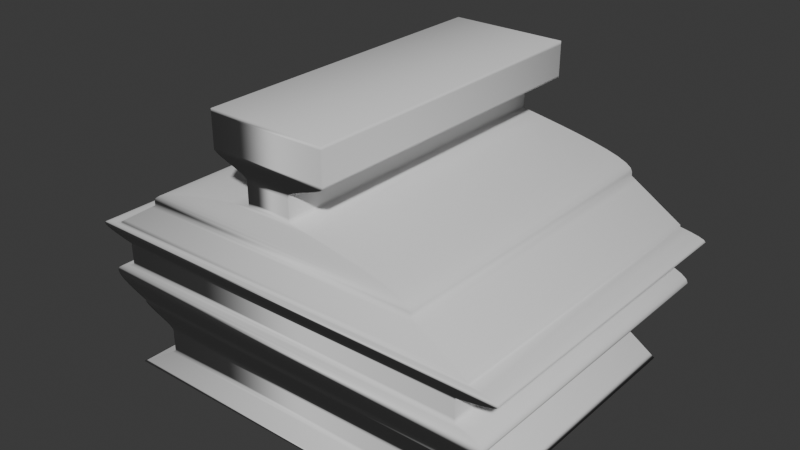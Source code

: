 # Source: roof1.blend  (saved by Blender 4.5.90; exported with 4.5.12 LTS)
import bpy
from mathutils import Matrix  # noqa: F401  (used for matrix-valued properties, if any)

bpy.ops.wm.read_factory_settings(use_empty=True)
scene = bpy.context.scene
scene.name = 'Scene'

# ---- collections
col_collection = bpy.data.collections.new('Collection'); scene.collection.children.link(col_collection)

# ---- world
world_world = bpy.data.worlds.new('World'); scene.world = world_world
world_world.use_nodes = True; world_world.node_tree.nodes.clear()
_N = world_world.node_tree.nodes; _L = world_world.node_tree.links
n0 = _N.new('ShaderNodeOutputWorld'); n0.name = 'World Output'; n0.location = (200, 100)
n1 = _N.new('ShaderNodeBackground'); n1.name = 'Background'; n1.location = (-200, 100)
n1.inputs[0].default_value = (0.05088, 0.05088, 0.05088, 1.0)
_L.new(n1.outputs[0], n0.inputs[0])
n0.is_active_output = True
world_world.color = (0.05088, 0.05088, 0.05088)
world_world.sun_shadow_jitter_overblur = 0.0

# ---- meshes
me_roofprofilestack = bpy.data.meshes.new('RoofProfileStack')
me_roofprofilestack.from_pydata([(-2.0, -0.6, 0.0), (2.0, -0.6, 0.0), (2.0, 0.6, 0.0), (-2.0, 0.6, 0.0), (-1.94, -0.6, 0.1), (1.94, -0.6, 0.1), (1.94, 0.6, 0.1), (-1.94, 0.6, 0.1), (-1.88, -0.6, 0.2), (1.88, -0.6, 0.2), (1.88, 0.6, 0.2), (-1.88, 0.6, 0.2), (-1.82, -0.6, 0.3), (1.82, -0.6, 0.3), (1.82, 0.6, 0.3), (-1.82, 0.6, 0.3), (-1.76, -0.6, 0.4), (1.76, -0.6, 0.4), (1.76, 0.6, 0.4), (-1.76, 0.6, 0.4), (-1.7, -0.6, 0.5), (1.7, -0.6, 0.5), (1.7, 0.6, 0.5), (-1.7, 0.6, 0.5), (-1.64, -0.6, 0.6), (1.64, -0.6, 0.6), (1.64, 0.6, 0.6), (-1.64, 0.6, 0.6), (-1.58, -0.6, 0.7), (1.58, -0.6, 0.7), (1.58, 0.6, 0.7), (-1.58, 0.6, 0.7), (-1.52, -0.6, 0.8), (1.52, -0.6, 0.8), (1.52, 0.6, 0.8), (-1.52, 0.6, 0.8), (-1.46, -0.6, 0.9), (1.46, -0.6, 0.9), (1.46, 0.6, 0.9), (-1.46, 0.6, 0.9), (-1.46, -0.6, 1.0), (1.46, -0.6, 1.0), (1.46, 0.6, 1.0), (-1.46, 0.6, 1.0), (-1.46, -0.6, 1.05), (1.46, -0.6, 1.05), (1.46, 0.6, 1.05), (-1.46, 0.6, 1.05), (-1.46, -0.6, 1.1), (1.46, -0.6, 1.1), (1.46, 0.6, 1.1), (-1.46, 0.6, 1.1), (-1.46, -0.6, 1.15), (1.46, -0.6, 1.15), (1.46, 0.6, 1.15), (-1.46, 0.6, 1.15), (-1.46, -0.6, 1.2), (1.46, -0.6, 1.2), (1.46, 0.6, 1.2), (-1.46, 0.6, 1.2), (-1.46, -0.6, 1.25), (1.46, -0.6, 1.25), (1.46, 0.6, 1.25), (-1.46, 0.6, 1.25), (-1.46, -0.6, 1.3), (1.46, -0.6, 1.3), (1.46, 0.6, 1.3), (-1.46, 0.6, 1.3), (-1.46, -0.6, 1.35), (1.46, -0.6, 1.35), (1.46, 0.6, 1.35), (-1.46, 0.6, 1.35), (-1.46, -0.6, 1.4), (1.46, -0.6, 1.4), (1.46, 0.6, 1.4), (-1.46, 0.6, 1.4), (-1.46, -0.6, 1.45), (1.46, -0.6, 1.45), (1.46, 0.6, 1.45), (-1.46, 0.6, 1.45), (-1.46, -0.6, 1.5), (1.46, -0.6, 1.5), (1.46, 0.6, 1.5), (-1.46, 0.6, 1.5), (-1.471, -0.6, 1.55), (1.471, -0.6, 1.55), (1.471, 0.6, 1.55), (-1.471, 0.6, 1.55), (-1.502, -0.6, 1.6), (1.502, -0.6, 1.6), (1.502, 0.6, 1.6), (-1.502, 0.6, 1.6), (-1.546, -0.6, 1.65), (1.546, -0.6, 1.65), (1.546, 0.6, 1.65), (-1.546, 0.6, 1.65), (-1.601, -0.6, 1.7), (1.601, -0.6, 1.7), (1.601, 0.6, 1.7), (-1.601, 0.6, 1.7), (-1.66, -0.6, 1.75), (1.66, -0.6, 1.75), (1.66, 0.6, 1.75), (-1.66, 0.6, 1.75), (-1.719, -0.6, 1.8), (1.719, -0.6, 1.8), (1.719, 0.6, 1.8), (-1.719, 0.6, 1.8), (-1.774, -0.6, 1.85), (1.774, -0.6, 1.85), (1.774, 0.6, 1.85), (-1.774, 0.6, 1.85), (-1.818, -0.6, 1.9), (1.818, -0.6, 1.9), (1.818, 0.6, 1.9), (-1.818, 0.6, 1.9), (-1.849, -0.6, 1.95), (1.849, -0.6, 1.95), (1.849, 0.6, 1.95), (-1.849, 0.6, 1.95), (-1.849, -0.6, 2.0), (1.849, -0.6, 2.0), (1.849, 0.6, 2.0), (-1.849, 0.6, 2.0), (-1.972, -0.6, 2.1), (1.972, -0.6, 2.1), (1.972, 0.6, 2.1), (-1.972, 0.6, 2.1), (-2.084, -0.6, 2.2), (2.084, -0.6, 2.2), (2.084, 0.6, 2.2), (-2.084, 0.6, 2.2), (-2.172, -0.6, 2.3), (2.172, -0.6, 2.3), (2.172, 0.6, 2.3), (-2.172, 0.6, 2.3), (-2.229, -0.6, 2.4), (2.229, -0.6, 2.4), (2.229, 0.6, 2.4), (-2.229, 0.6, 2.4), (-2.249, -0.6, 2.5), (2.249, -0.6, 2.5), (2.249, 0.6, 2.5), (-2.249, 0.6, 2.5), (-2.229, -0.6, 2.6), (2.229, -0.6, 2.6), (2.229, 0.6, 2.6), (-2.229, 0.6, 2.6), (-2.172, -0.6, 2.7), (2.172, -0.6, 2.7), (2.172, 0.6, 2.7), (-2.172, 0.6, 2.7), (-2.084, -0.6, 2.8), (2.084, -0.6, 2.8), (2.084, 0.6, 2.8), (-2.084, 0.6, 2.8), (-1.972, -0.6, 2.9), (1.972, -0.6, 2.9), (1.972, 0.6, 2.9), (-1.972, 0.6, 2.9), (-1.972, -0.6, 3.0), (1.972, -0.6, 3.0), (1.972, 0.6, 3.0), (-1.972, 0.6, 3.0), (-1.972, -0.6, 3.05), (1.972, -0.6, 3.05), (1.972, 0.6, 3.05), (-1.972, 0.6, 3.05), (-1.972, -0.6, 3.1), (1.972, -0.6, 3.1), (1.972, 0.6, 3.1), (-1.972, 0.6, 3.1), (-1.972, -0.6, 3.15), (1.972, -0.6, 3.15), (1.972, 0.6, 3.15), (-1.972, 0.6, 3.15), (-1.972, -0.6, 3.2), (1.972, -0.6, 3.2), (1.972, 0.6, 3.2), (-1.972, 0.6, 3.2), (-1.972, -0.6, 3.25), (1.972, -0.6, 3.25), (1.972, 0.6, 3.25), (-1.972, 0.6, 3.25), (-1.972, -0.6, 3.3), (1.972, -0.6, 3.3), (1.972, 0.6, 3.3), (-1.972, 0.6, 3.3), (-1.972, -0.6, 3.35), (1.972, -0.6, 3.35), (1.972, 0.6, 3.35), (-1.972, 0.6, 3.35), (-1.972, -0.6, 3.4), (1.972, -0.6, 3.4), (1.972, 0.6, 3.4), (-1.972, 0.6, 3.4), (-1.972, -0.6, 3.45), (1.972, -0.6, 3.45), (1.972, 0.6, 3.45), (-1.972, 0.6, 3.45), (-1.972, -0.6, 3.5), (1.972, -0.6, 3.5), (1.972, 0.6, 3.5), (-1.972, 0.6, 3.5), (-2.096, -0.6, 3.55), (2.096, -0.6, 3.55), (2.096, 0.6, 3.55), (-2.096, 0.6, 3.55), (-2.208, -0.6, 3.6), (2.208, -0.6, 3.6), (2.208, 0.6, 3.6), (-2.208, 0.6, 3.6), (-2.296, -0.6, 3.65), (2.296, -0.6, 3.65), (2.296, 0.6, 3.65), (-2.296, 0.6, 3.65), (-2.353, -0.6, 3.7), (2.353, -0.6, 3.7), (2.353, 0.6, 3.7), (-2.353, 0.6, 3.7), (-2.372, -0.6, 3.75), (2.372, -0.6, 3.75), (2.372, 0.6, 3.75), (-2.372, 0.6, 3.75), (-2.353, -0.6, 3.8), (2.353, -0.6, 3.8), (2.353, 0.6, 3.8), (-2.353, 0.6, 3.8), (-2.296, -0.6, 3.85), (2.296, -0.6, 3.85), (2.296, 0.6, 3.85), (-2.296, 0.6, 3.85), (-2.208, -0.6, 3.9), (2.208, -0.6, 3.9), (2.208, 0.6, 3.9), (-2.208, 0.6, 3.9), (-2.096, -0.6, 3.95), (2.096, -0.6, 3.95), (2.096, 0.6, 3.95), (-2.096, 0.6, 3.95), (-2.096, -0.6, 4.0), (2.096, -0.6, 4.0), (2.096, 0.6, 4.0), (-2.096, 0.6, 4.0), (-2.033, -0.6, 4.1), (2.033, -0.6, 4.1), (2.033, 0.6, 4.1), (-2.033, 0.6, 4.1), (-1.97, -0.6, 4.2), (1.97, -0.6, 4.2), (1.97, 0.6, 4.2), (-1.97, 0.6, 4.2), (-1.907, -0.6, 4.3), (1.907, -0.6, 4.3), (1.907, 0.6, 4.3), (-1.907, 0.6, 4.3), (-1.844, -0.6, 4.4), (1.844, -0.6, 4.4), (1.844, 0.6, 4.4), (-1.844, 0.6, 4.4), (-1.782, -0.6, 4.5), (1.782, -0.6, 4.5), (1.782, 0.6, 4.5), (-1.782, 0.6, 4.5), (-1.719, -0.6, 4.6), (1.719, -0.6, 4.6), (1.719, 0.6, 4.6), (-1.719, 0.6, 4.6), (-1.656, -0.6, 4.7), (1.656, -0.6, 4.7), (1.656, 0.6, 4.7), (-1.656, 0.6, 4.7), (-1.593, -0.6, 4.8), (1.593, -0.6, 4.8), (1.593, 0.6, 4.8), (-1.593, 0.6, 4.8), (-1.53, -0.6, 4.9), (1.53, -0.6, 4.9), (1.53, 0.6, 4.9), (-1.53, 0.6, 4.9), (-1.53, -0.6, 5.0), (1.53, -0.6, 5.0), (1.53, 0.6, 5.0), (-1.53, 0.6, 5.0), (-1.511, -0.6, 5.1), (1.511, -0.6, 5.1), (1.511, 0.6, 5.1), (-1.511, 0.6, 5.1), (-1.455, -0.6, 5.2), (1.455, -0.6, 5.2), (1.455, 0.6, 5.2), (-1.455, 0.6, 5.2), (-1.363, -0.6, 5.3), (1.363, -0.6, 5.3), (1.363, 0.6, 5.3), (-1.363, 0.6, 5.3), (-1.238, -0.6, 5.4), (1.238, -0.6, 5.4), (1.238, 0.6, 5.4), (-1.238, 0.6, 5.4), (-1.082, -0.6, 5.5), (1.082, -0.6, 5.5), (1.082, 0.6, 5.5), (-1.082, 0.6, 5.5), (-0.8994, -0.6, 5.6), (0.8994, -0.6, 5.6), (0.8994, 0.6, 5.6), (-0.8994, 0.6, 5.6), (-0.6946, -0.6, 5.7), (0.6946, -0.6, 5.7), (0.6946, 0.6, 5.7), (-0.6946, 0.6, 5.7), (-0.4728, -0.6, 5.8), (0.4728, -0.6, 5.8), (0.4728, 0.6, 5.8), (-0.4728, 0.6, 5.8), (-0.2394, -0.6, 5.9), (0.2394, -0.6, 5.9), (0.2394, 0.6, 5.9), (-0.2394, 0.6, 5.9), (-0.2394, -0.6, 6.0), (0.2394, -0.6, 6.0), (0.2394, 0.6, 6.0), (-0.2394, 0.6, 6.0), (-0.2394, -0.6, 6.05), (0.2394, -0.6, 6.05), (0.2394, 0.6, 6.05), (-0.2394, 0.6, 6.05), (-0.2394, -0.6, 6.1), (0.2394, -0.6, 6.1), (0.2394, 0.6, 6.1), (-0.2394, 0.6, 6.1), (-0.2394, -0.6, 6.15), (0.2394, -0.6, 6.15), (0.2394, 0.6, 6.15), (-0.2394, 0.6, 6.15), (-0.2394, -0.6, 6.2), (0.2394, -0.6, 6.2), (0.2394, 0.6, 6.2), (-0.2394, 0.6, 6.2), (-0.2394, -0.6, 6.25), (0.2394, -0.6, 6.25), (0.2394, 0.6, 6.25), (-0.2394, 0.6, 6.25), (-0.2394, -0.6, 6.3), (0.2394, -0.6, 6.3), (0.2394, 0.6, 6.3), (-0.2394, 0.6, 6.3), (-0.2394, -0.6, 6.35), (0.2394, -0.6, 6.35), (0.2394, 0.6, 6.35), (-0.2394, 0.6, 6.35), (-0.2394, -0.6, 6.4), (0.2394, -0.6, 6.4), (0.2394, 0.6, 6.4), (-0.2394, 0.6, 6.4), (-0.2394, -0.6, 6.45), (0.2394, -0.6, 6.45), (0.2394, 0.6, 6.45), (-0.2394, 0.6, 6.45), (-0.2394, -0.6, 6.5), (0.2394, -0.6, 6.5), (0.2394, 0.6, 6.5), (-0.2394, 0.6, 6.5), (-0.2506, -0.6, 6.55), (0.2506, -0.6, 6.55), (0.2506, 0.6, 6.55), (-0.2506, 0.6, 6.55), (-0.281, -0.6, 6.6), (0.281, -0.6, 6.6), (0.281, 0.6, 6.6), (-0.281, 0.6, 6.6), (-0.3258, -0.6, 6.65), (0.3258, -0.6, 6.65), (0.3258, 0.6, 6.65), (-0.3258, 0.6, 6.65), (-0.3802, -0.6, 6.7), (0.3802, -0.6, 6.7), (0.3802, 0.6, 6.7), (-0.3802, 0.6, 6.7), (-0.4394, -0.6, 6.75), (0.4394, -0.6, 6.75), (0.4394, 0.6, 6.75), (-0.4394, 0.6, 6.75), (-0.4986, -0.6, 6.8), (0.4986, -0.6, 6.8), (0.4986, 0.6, 6.8), (-0.4986, 0.6, 6.8), (-0.553, -0.6, 6.85), (0.553, -0.6, 6.85), (0.553, 0.6, 6.85), (-0.553, 0.6, 6.85), (-0.5978, -0.6, 6.9), (0.5978, -0.6, 6.9), (0.5978, 0.6, 6.9), (-0.5978, 0.6, 6.9), (-0.6282, -0.6, 6.95), (0.6282, -0.6, 6.95), (0.6282, 0.6, 6.95), (-0.6282, 0.6, 6.95), (-0.6282, -0.6, 7.0), (0.6282, -0.6, 7.0), (0.6282, 0.6, 7.0), (-0.6282, 0.6, 7.0), (-0.6282, -0.6, 7.1), (0.6282, -0.6, 7.1), (0.6282, 0.6, 7.1), (-0.6282, 0.6, 7.1), (-0.6282, -0.6, 7.2), (0.6282, -0.6, 7.2), (0.6282, 0.6, 7.2), (-0.6282, 0.6, 7.2), (-0.6282, -0.6, 7.3), (0.6282, -0.6, 7.3), (0.6282, 0.6, 7.3), (-0.6282, 0.6, 7.3), (-0.6282, -0.6, 7.4), (0.6282, -0.6, 7.4), (0.6282, 0.6, 7.4), (-0.6282, 0.6, 7.4), (-0.6282, -0.6, 7.5), (0.6282, -0.6, 7.5), (0.6282, 0.6, 7.5), (-0.6282, 0.6, 7.5), (-0.6282, -0.6, 7.6), (0.6282, -0.6, 7.6), (0.6282, 0.6, 7.6), (-0.6282, 0.6, 7.6), (-0.6282, -0.6, 7.7), (0.6282, -0.6, 7.7), (0.6282, 0.6, 7.7), (-0.6282, 0.6, 7.7), (-0.6282, -0.6, 7.8), (0.6282, -0.6, 7.8), (0.6282, 0.6, 7.8), (-0.6282, 0.6, 7.8), (-0.6282, -0.6, 7.9), (0.6282, -0.6, 7.9), (0.6282, 0.6, 7.9), (-0.6282, 0.6, 7.9)], [], [(0, 1, 5, 4), (1, 2, 6, 5), (2, 3, 7, 6), (3, 0, 4, 7), (4, 5, 9, 8), (5, 6, 10, 9), (6, 7, 11, 10), (7, 4, 8, 11), (8, 9, 13, 12), (9, 10, 14, 13), (10, 11, 15, 14), (11, 8, 12, 15), (12, 13, 17, 16), (13, 14, 18, 17), (14, 15, 19, 18), (15, 12, 16, 19), (16, 17, 21, 20), (17, 18, 22, 21), (18, 19, 23, 22), (19, 16, 20, 23), (20, 21, 25, 24), (21, 22, 26, 25), (22, 23, 27, 26), (23, 20, 24, 27), (24, 25, 29, 28), (25, 26, 30, 29), (26, 27, 31, 30), (27, 24, 28, 31), (28, 29, 33, 32), (29, 30, 34, 33), (30, 31, 35, 34), (31, 28, 32, 35), (32, 33, 37, 36), (33, 34, 38, 37), (34, 35, 39, 38), (35, 32, 36, 39), (36, 37, 41, 40), (37, 38, 42, 41), (38, 39, 43, 42), (39, 36, 40, 43), (40, 41, 45, 44), (41, 42, 46, 45), (42, 43, 47, 46), (43, 40, 44, 47), (44, 45, 49, 48), (45, 46, 50, 49), (46, 47, 51, 50), (47, 44, 48, 51), (48, 49, 53, 52), (49, 50, 54, 53), (50, 51, 55, 54), (51, 48, 52, 55), (52, 53, 57, 56), (53, 54, 58, 57), (54, 55, 59, 58), (55, 52, 56, 59), (56, 57, 61, 60), (57, 58, 62, 61), (58, 59, 63, 62), (59, 56, 60, 63), (60, 61, 65, 64), (61, 62, 66, 65), (62, 63, 67, 66), (63, 60, 64, 67), (64, 65, 69, 68), (65, 66, 70, 69), (66, 67, 71, 70), (67, 64, 68, 71), (68, 69, 73, 72), (69, 70, 74, 73), (70, 71, 75, 74), (71, 68, 72, 75), (72, 73, 77, 76), (73, 74, 78, 77), (74, 75, 79, 78), (75, 72, 76, 79), (76, 77, 81, 80), (77, 78, 82, 81), (78, 79, 83, 82), (79, 76, 80, 83), (80, 81, 85, 84), (81, 82, 86, 85), (82, 83, 87, 86), (83, 80, 84, 87), (84, 85, 89, 88), (85, 86, 90, 89), (86, 87, 91, 90), (87, 84, 88, 91), (88, 89, 93, 92), (89, 90, 94, 93), (90, 91, 95, 94), (91, 88, 92, 95), (92, 93, 97, 96), (93, 94, 98, 97), (94, 95, 99, 98), (95, 92, 96, 99), (96, 97, 101, 100), (97, 98, 102, 101), (98, 99, 103, 102), (99, 96, 100, 103), (100, 101, 105, 104), (101, 102, 106, 105), (102, 103, 107, 106), (103, 100, 104, 107), (104, 105, 109, 108), (105, 106, 110, 109), (106, 107, 111, 110), (107, 104, 108, 111), (108, 109, 113, 112), (109, 110, 114, 113), (110, 111, 115, 114), (111, 108, 112, 115), (112, 113, 117, 116), (113, 114, 118, 117), (114, 115, 119, 118), (115, 112, 116, 119), (116, 117, 121, 120), (117, 118, 122, 121), (118, 119, 123, 122), (119, 116, 120, 123), (120, 121, 125, 124), (121, 122, 126, 125), (122, 123, 127, 126), (123, 120, 124, 127), (124, 125, 129, 128), (125, 126, 130, 129), (126, 127, 131, 130), (127, 124, 128, 131), (128, 129, 133, 132), (129, 130, 134, 133), (130, 131, 135, 134), (131, 128, 132, 135), (132, 133, 137, 136), (133, 134, 138, 137), (134, 135, 139, 138), (135, 132, 136, 139), (136, 137, 141, 140), (137, 138, 142, 141), (138, 139, 143, 142), (139, 136, 140, 143), (140, 141, 145, 144), (141, 142, 146, 145), (142, 143, 147, 146), (143, 140, 144, 147), (144, 145, 149, 148), (145, 146, 150, 149), (146, 147, 151, 150), (147, 144, 148, 151), (148, 149, 153, 152), (149, 150, 154, 153), (150, 151, 155, 154), (151, 148, 152, 155), (152, 153, 157, 156), (153, 154, 158, 157), (154, 155, 159, 158), (155, 152, 156, 159), (156, 157, 161, 160), (157, 158, 162, 161), (158, 159, 163, 162), (159, 156, 160, 163), (160, 161, 165, 164), (161, 162, 166, 165), (162, 163, 167, 166), (163, 160, 164, 167), (164, 165, 169, 168), (165, 166, 170, 169), (166, 167, 171, 170), (167, 164, 168, 171), (168, 169, 173, 172), (169, 170, 174, 173), (170, 171, 175, 174), (171, 168, 172, 175), (172, 173, 177, 176), (173, 174, 178, 177), (174, 175, 179, 178), (175, 172, 176, 179), (176, 177, 181, 180), (177, 178, 182, 181), (178, 179, 183, 182), (179, 176, 180, 183), (180, 181, 185, 184), (181, 182, 186, 185), (182, 183, 187, 186), (183, 180, 184, 187), (184, 185, 189, 188), (185, 186, 190, 189), (186, 187, 191, 190), (187, 184, 188, 191), (188, 189, 193, 192), (189, 190, 194, 193), (190, 191, 195, 194), (191, 188, 192, 195), (192, 193, 197, 196), (193, 194, 198, 197), (194, 195, 199, 198), (195, 192, 196, 199), (196, 197, 201, 200), (197, 198, 202, 201), (198, 199, 203, 202), (199, 196, 200, 203), (200, 201, 205, 204), (201, 202, 206, 205), (202, 203, 207, 206), (203, 200, 204, 207), (204, 205, 209, 208), (205, 206, 210, 209), (206, 207, 211, 210), (207, 204, 208, 211), (208, 209, 213, 212), (209, 210, 214, 213), (210, 211, 215, 214), (211, 208, 212, 215), (212, 213, 217, 216), (213, 214, 218, 217), (214, 215, 219, 218), (215, 212, 216, 219), (216, 217, 221, 220), (217, 218, 222, 221), (218, 219, 223, 222), (219, 216, 220, 223), (220, 221, 225, 224), (221, 222, 226, 225), (222, 223, 227, 226), (223, 220, 224, 227), (224, 225, 229, 228), (225, 226, 230, 229), (226, 227, 231, 230), (227, 224, 228, 231), (228, 229, 233, 232), (229, 230, 234, 233), (230, 231, 235, 234), (231, 228, 232, 235), (232, 233, 237, 236), (233, 234, 238, 237), (234, 235, 239, 238), (235, 232, 236, 239), (236, 237, 241, 240), (237, 238, 242, 241), (238, 239, 243, 242), (239, 236, 240, 243), (240, 241, 245, 244), (241, 242, 246, 245), (242, 243, 247, 246), (243, 240, 244, 247), (244, 245, 249, 248), (245, 246, 250, 249), (246, 247, 251, 250), (247, 244, 248, 251), (248, 249, 253, 252), (249, 250, 254, 253), (250, 251, 255, 254), (251, 248, 252, 255), (252, 253, 257, 256), (253, 254, 258, 257), (254, 255, 259, 258), (255, 252, 256, 259), (256, 257, 261, 260), (257, 258, 262, 261), (258, 259, 263, 262), (259, 256, 260, 263), (260, 261, 265, 264), (261, 262, 266, 265), (262, 263, 267, 266), (263, 260, 264, 267), (264, 265, 269, 268), (265, 266, 270, 269), (266, 267, 271, 270), (267, 264, 268, 271), (268, 269, 273, 272), (269, 270, 274, 273), (270, 271, 275, 274), (271, 268, 272, 275), (272, 273, 277, 276), (273, 274, 278, 277), (274, 275, 279, 278), (275, 272, 276, 279), (276, 277, 281, 280), (277, 278, 282, 281), (278, 279, 283, 282), (279, 276, 280, 283), (280, 281, 285, 284), (281, 282, 286, 285), (282, 283, 287, 286), (283, 280, 284, 287), (284, 285, 289, 288), (285, 286, 290, 289), (286, 287, 291, 290), (287, 284, 288, 291), (288, 289, 293, 292), (289, 290, 294, 293), (290, 291, 295, 294), (291, 288, 292, 295), (292, 293, 297, 296), (293, 294, 298, 297), (294, 295, 299, 298), (295, 292, 296, 299), (296, 297, 301, 300), (297, 298, 302, 301), (298, 299, 303, 302), (299, 296, 300, 303), (300, 301, 305, 304), (301, 302, 306, 305), (302, 303, 307, 306), (303, 300, 304, 307), (304, 305, 309, 308), (305, 306, 310, 309), (306, 307, 311, 310), (307, 304, 308, 311), (308, 309, 313, 312), (309, 310, 314, 313), (310, 311, 315, 314), (311, 308, 312, 315), (312, 313, 317, 316), (313, 314, 318, 317), (314, 315, 319, 318), (315, 312, 316, 319), (316, 317, 321, 320), (317, 318, 322, 321), (318, 319, 323, 322), (319, 316, 320, 323), (320, 321, 325, 324), (321, 322, 326, 325), (322, 323, 327, 326), (323, 320, 324, 327), (324, 325, 329, 328), (325, 326, 330, 329), (326, 327, 331, 330), (327, 324, 328, 331), (328, 329, 333, 332), (329, 330, 334, 333), (330, 331, 335, 334), (331, 328, 332, 335), (332, 333, 337, 336), (333, 334, 338, 337), (334, 335, 339, 338), (335, 332, 336, 339), (336, 337, 341, 340), (337, 338, 342, 341), (338, 339, 343, 342), (339, 336, 340, 343), (340, 341, 345, 344), (341, 342, 346, 345), (342, 343, 347, 346), (343, 340, 344, 347), (344, 345, 349, 348), (345, 346, 350, 349), (346, 347, 351, 350), (347, 344, 348, 351), (348, 349, 353, 352), (349, 350, 354, 353), (350, 351, 355, 354), (351, 348, 352, 355), (352, 353, 357, 356), (353, 354, 358, 357), (354, 355, 359, 358), (355, 352, 356, 359), (356, 357, 361, 360), (357, 358, 362, 361), (358, 359, 363, 362), (359, 356, 360, 363), (360, 361, 365, 364), (361, 362, 366, 365), (362, 363, 367, 366), (363, 360, 364, 367), (364, 365, 369, 368), (365, 366, 370, 369), (366, 367, 371, 370), (367, 364, 368, 371), (368, 369, 373, 372), (369, 370, 374, 373), (370, 371, 375, 374), (371, 368, 372, 375), (372, 373, 377, 376), (373, 374, 378, 377), (374, 375, 379, 378), (375, 372, 376, 379), (376, 377, 381, 380), (377, 378, 382, 381), (378, 379, 383, 382), (379, 376, 380, 383), (380, 381, 385, 384), (381, 382, 386, 385), (382, 383, 387, 386), (383, 380, 384, 387), (384, 385, 389, 388), (385, 386, 390, 389), (386, 387, 391, 390), (387, 384, 388, 391), (388, 389, 393, 392), (389, 390, 394, 393), (390, 391, 395, 394), (391, 388, 392, 395), (392, 393, 397, 396), (393, 394, 398, 397), (394, 395, 399, 398), (395, 392, 396, 399), (396, 397, 401, 400), (397, 398, 402, 401), (398, 399, 403, 402), (399, 396, 400, 403), (400, 401, 405, 404), (401, 402, 406, 405), (402, 403, 407, 406), (403, 400, 404, 407), (404, 405, 409, 408), (405, 406, 410, 409), (406, 407, 411, 410), (407, 404, 408, 411), (408, 409, 413, 412), (409, 410, 414, 413), (410, 411, 415, 414), (411, 408, 412, 415), (412, 413, 417, 416), (413, 414, 418, 417), (414, 415, 419, 418), (415, 412, 416, 419), (416, 417, 421, 420), (417, 418, 422, 421), (418, 419, 423, 422), (419, 416, 420, 423), (420, 421, 425, 424), (421, 422, 426, 425), (422, 423, 427, 426), (423, 420, 424, 427), (424, 425, 429, 428), (425, 426, 430, 429), (426, 427, 431, 430), (427, 424, 428, 431), (428, 429, 433, 432), (429, 430, 434, 433), (430, 431, 435, 434), (431, 428, 432, 435), (432, 433, 437, 436), (433, 434, 438, 437), (434, 435, 439, 438), (435, 432, 436, 439), (437, 439, 436), (438, 439, 437), (1, 0, 3), (2, 1, 3)])
me_roofprofilestack.polygons.foreach_set('use_smooth', [True] * 440)
me_roofprofilestack.update()

# ---- objects
ob_roof = bpy.data.objects.new('Roof', me_roofprofilestack)

# ---- transforms, parenting, visibility, modifiers, constraints
ob_roof.location = (0.0, 0.0, 0.0)
ob_roof.scale = (2.54, 7.21, 1.0)

# ---- collection membership
col_collection.objects.link(ob_roof)

# ---- scene / render settings (as saved in the file)
scene.frame_start = 1; scene.frame_end = 250; scene.frame_set(1)
scene.render.engine = 'BLENDER_EEVEE_NEXT'
bpy.context.view_layer.update()

# ---- added for rendering (the .blend has no active camera and no usable light): camera, sun
cam_auto = bpy.data.cameras.new('AutoCamera')
cam_auto.lens = 50.0
cam_auto.sensor_width = 36.0
cam_auto.clip_end = 1000.0
ob_auto_camera = bpy.data.objects.new('AutoCamera', cam_auto)
scene.collection.objects.link(ob_auto_camera)
ob_auto_camera.location = (15.5513, -18.6616, 16.391)
ob_auto_camera.rotation_euler = (1.09748, -7.21219e-08, 0.694738)
scene.camera = ob_auto_camera
light_auto_sun = bpy.data.lights.new('AutoSun', 'SUN')
light_auto_sun.energy = 3.0
light_auto_sun.angle = 0.0523599
ob_auto_sun = bpy.data.objects.new('AutoSun', light_auto_sun)
scene.collection.objects.link(ob_auto_sun)
ob_auto_sun.rotation_euler = (0.872665, 0.174533, 0.523599)
bpy.context.view_layer.update()
